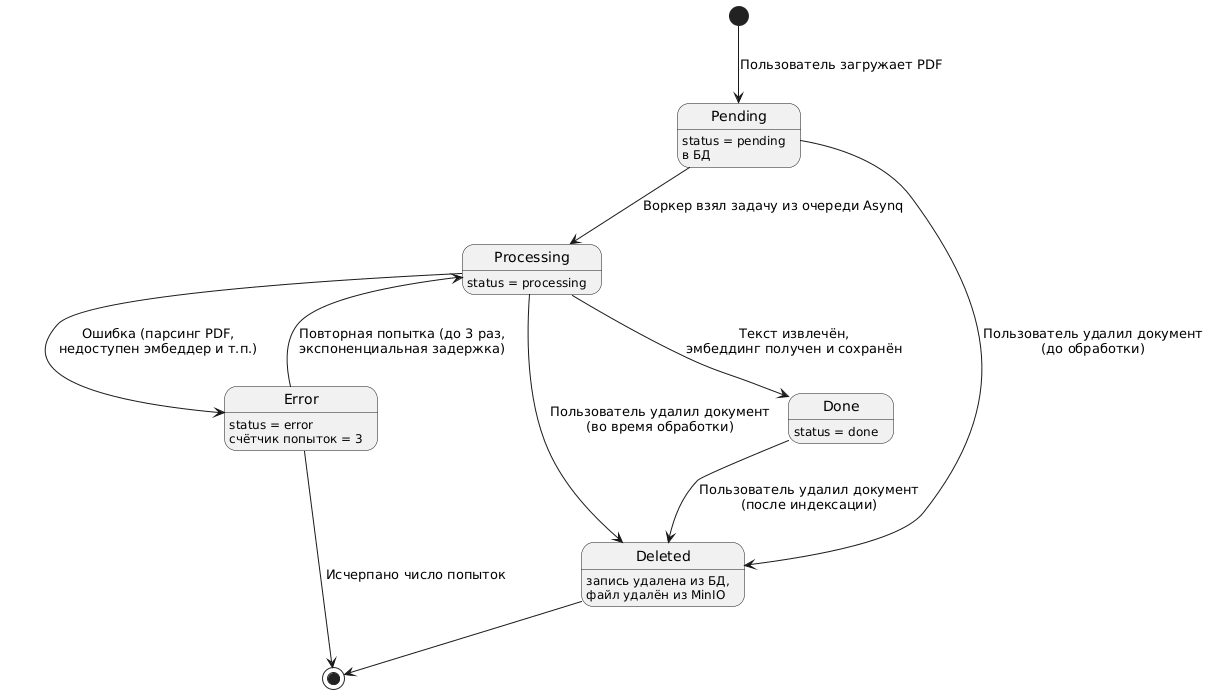

The diagram above was rendered by PlantUML. Its source (embedded in the PNG):
@startuml
skinparam style strictuml

[*] --> Pending : Пользователь загружает PDF

Pending --> Processing : Воркер взял задачу из очереди Asynq

Processing --> Done : Текст извлечён,\nэмбеддинг получен и сохранён

Processing --> Error : Ошибка (парсинг PDF,\nнедоступен эмбеддер и т.п.)

Error --> Processing : Повторная попытка (до 3 раз,\nэкспоненциальная задержка)

Error --> [*] : Исчерпано число попыток

Pending --> Deleted : Пользователь удалил документ\n(до обработки)

Processing --> Deleted : Пользователь удалил документ\n(во время обработки)

Done --> Deleted : Пользователь удалил документ\n(после индексации)

Deleted --> [*]

state Pending : status = pending\nв БД
state Processing : status = processing
state Done : status = done
state Error : status = error\nсчётчик попыток = 3
state Deleted : запись удалена из БД,\nфайл удалён из MinIO
@enduml